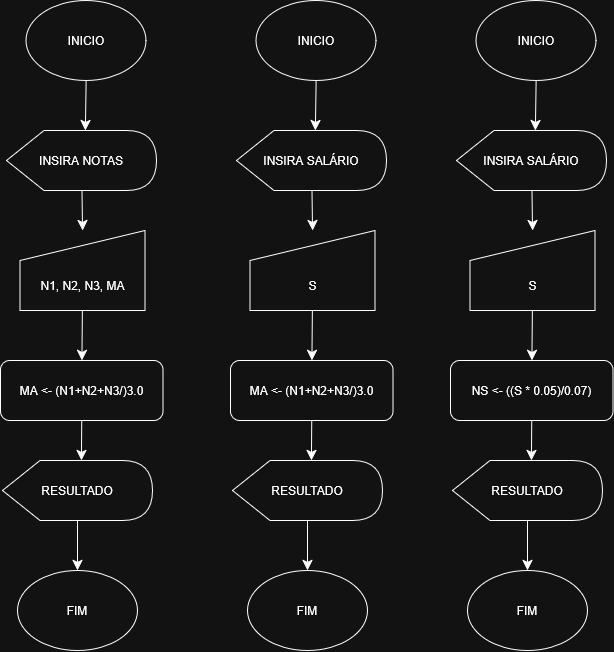

The diagram above was exported from draw.io. Its source (the exported page's mxGraphModel, read from the mxfile embedded in the PNG):
<mxGraphModel dx="2020" dy="1187" grid="1" gridSize="10" guides="1" tooltips="1" connect="1" arrows="1" fold="1" page="1" pageScale="1" pageWidth="827" pageHeight="1169" math="0" shadow="0">
  <root>
    <mxCell id="0" />
    <mxCell id="1" parent="0" />
    <mxCell id="4aSwfthHVYW4gINKPup3-11" edge="1" parent="1" source="4aSwfthHVYW4gINKPup3-2" style="edgeStyle=none;curved=1;rounded=0;orthogonalLoop=1;jettySize=auto;html=1;entryX=0.5;entryY=0;entryDx=0;entryDy=0;fontSize=12;startSize=8;endSize=8;" target="4aSwfthHVYW4gINKPup3-3">
      <mxGeometry relative="1" as="geometry" />
    </mxCell>
    <mxCell id="4aSwfthHVYW4gINKPup3-2" parent="1" style="shape=display;whiteSpace=wrap;html=1;" value="INSIRA NOTAS" vertex="1">
      <mxGeometry height="60" width="150" x="126" y="170" as="geometry" />
    </mxCell>
    <mxCell id="4aSwfthHVYW4gINKPup3-12" edge="1" parent="1" source="4aSwfthHVYW4gINKPup3-3" style="edgeStyle=none;curved=1;rounded=0;orthogonalLoop=1;jettySize=auto;html=1;entryX=0.5;entryY=0;entryDx=0;entryDy=0;fontSize=12;startSize=8;endSize=8;" target="4aSwfthHVYW4gINKPup3-5">
      <mxGeometry relative="1" as="geometry" />
    </mxCell>
    <mxCell id="4aSwfthHVYW4gINKPup3-3" parent="1" style="shape=manualInput;boundedLbl=1;whiteSpace=wrap;html=1;" value="N1, N2, N3, MA" vertex="1">
      <mxGeometry height="80" width="125" x="139.5" y="270" as="geometry" />
    </mxCell>
    <mxCell id="4aSwfthHVYW4gINKPup3-5" parent="1" style="rounded=1;whiteSpace=wrap;html=1;" value="MA &amp;lt;- (N1+N2+N3/)3.0" vertex="1">
      <mxGeometry height="60" width="162.5" x="120" y="400" as="geometry" />
    </mxCell>
    <mxCell id="4aSwfthHVYW4gINKPup3-14" edge="1" parent="1" source="4aSwfthHVYW4gINKPup3-6" style="edgeStyle=none;curved=1;rounded=0;orthogonalLoop=1;jettySize=auto;html=1;entryX=0.5;entryY=0;entryDx=0;entryDy=0;fontSize=12;startSize=8;endSize=8;" target="4aSwfthHVYW4gINKPup3-8">
      <mxGeometry relative="1" as="geometry" />
    </mxCell>
    <mxCell id="4aSwfthHVYW4gINKPup3-6" parent="1" style="shape=display;whiteSpace=wrap;html=1;" value="RESULTADO" vertex="1">
      <mxGeometry height="60" width="150" x="122" y="500" as="geometry" />
    </mxCell>
    <mxCell id="4aSwfthHVYW4gINKPup3-7" parent="1" style="ellipse;whiteSpace=wrap;html=1;shapeInside=1;" value="INICIO" vertex="1">
      <mxGeometry height="80" width="120" x="145.5" y="40" as="geometry" />
    </mxCell>
    <mxCell id="4aSwfthHVYW4gINKPup3-8" parent="1" style="ellipse;whiteSpace=wrap;html=1;shapeInside=1;" value="FIM" vertex="1">
      <mxGeometry height="80" width="120" x="137" y="610" as="geometry" />
    </mxCell>
    <mxCell id="4aSwfthHVYW4gINKPup3-9" edge="1" parent="1" source="4aSwfthHVYW4gINKPup3-7" style="edgeStyle=none;curved=1;rounded=0;orthogonalLoop=1;jettySize=auto;html=1;entryX=0;entryY=0;entryDx=78.75;entryDy=0;entryPerimeter=0;fontSize=12;startSize=8;endSize=8;" target="4aSwfthHVYW4gINKPup3-2">
      <mxGeometry relative="1" as="geometry" />
    </mxCell>
    <mxCell id="4aSwfthHVYW4gINKPup3-13" edge="1" parent="1" source="4aSwfthHVYW4gINKPup3-5" style="edgeStyle=none;curved=1;rounded=0;orthogonalLoop=1;jettySize=auto;html=1;entryX=0;entryY=0;entryDx=78.75;entryDy=0;entryPerimeter=0;fontSize=12;startSize=8;endSize=8;" target="4aSwfthHVYW4gINKPup3-6">
      <mxGeometry relative="1" as="geometry" />
    </mxCell>
    <mxCell id="4aSwfthHVYW4gINKPup3-26" edge="1" parent="1" source="4aSwfthHVYW4gINKPup3-27" style="edgeStyle=none;curved=1;rounded=0;orthogonalLoop=1;jettySize=auto;html=1;entryX=0.5;entryY=0;entryDx=0;entryDy=0;fontSize=12;startSize=8;endSize=8;" target="4aSwfthHVYW4gINKPup3-29">
      <mxGeometry relative="1" as="geometry" />
    </mxCell>
    <mxCell id="4aSwfthHVYW4gINKPup3-27" parent="1" style="shape=display;whiteSpace=wrap;html=1;" value="INSIRA SALÁRIO" vertex="1">
      <mxGeometry height="60" width="150" x="356" y="170" as="geometry" />
    </mxCell>
    <mxCell id="4aSwfthHVYW4gINKPup3-28" edge="1" parent="1" source="4aSwfthHVYW4gINKPup3-29" style="edgeStyle=none;curved=1;rounded=0;orthogonalLoop=1;jettySize=auto;html=1;entryX=0.5;entryY=0;entryDx=0;entryDy=0;fontSize=12;startSize=8;endSize=8;" target="4aSwfthHVYW4gINKPup3-30">
      <mxGeometry relative="1" as="geometry" />
    </mxCell>
    <mxCell id="4aSwfthHVYW4gINKPup3-29" parent="1" style="shape=manualInput;boundedLbl=1;whiteSpace=wrap;html=1;" value="S" vertex="1">
      <mxGeometry height="80" width="125" x="369.5" y="270" as="geometry" />
    </mxCell>
    <mxCell id="4aSwfthHVYW4gINKPup3-30" parent="1" style="rounded=1;whiteSpace=wrap;html=1;" value="MA &amp;lt;- (N1+N2+N3/)3.0" vertex="1">
      <mxGeometry height="60" width="162.5" x="350" y="400" as="geometry" />
    </mxCell>
    <mxCell id="4aSwfthHVYW4gINKPup3-31" edge="1" parent="1" source="4aSwfthHVYW4gINKPup3-32" style="edgeStyle=none;curved=1;rounded=0;orthogonalLoop=1;jettySize=auto;html=1;entryX=0.5;entryY=0;entryDx=0;entryDy=0;fontSize=12;startSize=8;endSize=8;" target="4aSwfthHVYW4gINKPup3-34">
      <mxGeometry relative="1" as="geometry" />
    </mxCell>
    <mxCell id="4aSwfthHVYW4gINKPup3-32" parent="1" style="shape=display;whiteSpace=wrap;html=1;" value="RESULTADO" vertex="1">
      <mxGeometry height="60" width="150" x="352" y="500" as="geometry" />
    </mxCell>
    <mxCell id="4aSwfthHVYW4gINKPup3-33" parent="1" style="ellipse;whiteSpace=wrap;html=1;shapeInside=1;" value="INICIO" vertex="1">
      <mxGeometry height="80" width="120" x="375.5" y="40" as="geometry" />
    </mxCell>
    <mxCell id="4aSwfthHVYW4gINKPup3-34" parent="1" style="ellipse;whiteSpace=wrap;html=1;shapeInside=1;" value="FIM" vertex="1">
      <mxGeometry height="80" width="120" x="367" y="610" as="geometry" />
    </mxCell>
    <mxCell id="4aSwfthHVYW4gINKPup3-35" edge="1" parent="1" source="4aSwfthHVYW4gINKPup3-33" style="edgeStyle=none;curved=1;rounded=0;orthogonalLoop=1;jettySize=auto;html=1;entryX=0;entryY=0;entryDx=78.75;entryDy=0;entryPerimeter=0;fontSize=12;startSize=8;endSize=8;" target="4aSwfthHVYW4gINKPup3-27">
      <mxGeometry relative="1" as="geometry" />
    </mxCell>
    <mxCell id="4aSwfthHVYW4gINKPup3-36" edge="1" parent="1" source="4aSwfthHVYW4gINKPup3-30" style="edgeStyle=none;curved=1;rounded=0;orthogonalLoop=1;jettySize=auto;html=1;entryX=0;entryY=0;entryDx=78.75;entryDy=0;entryPerimeter=0;fontSize=12;startSize=8;endSize=8;" target="4aSwfthHVYW4gINKPup3-32">
      <mxGeometry relative="1" as="geometry" />
    </mxCell>
    <mxCell id="4aSwfthHVYW4gINKPup3-37" edge="1" parent="1" source="4aSwfthHVYW4gINKPup3-38" style="edgeStyle=none;curved=1;rounded=0;orthogonalLoop=1;jettySize=auto;html=1;entryX=0.5;entryY=0;entryDx=0;entryDy=0;fontSize=12;startSize=8;endSize=8;" target="4aSwfthHVYW4gINKPup3-40">
      <mxGeometry relative="1" as="geometry" />
    </mxCell>
    <mxCell id="4aSwfthHVYW4gINKPup3-38" parent="1" style="shape=display;whiteSpace=wrap;html=1;" value="INSIRA SALÁRIO" vertex="1">
      <mxGeometry height="60" width="150" x="576" y="170" as="geometry" />
    </mxCell>
    <mxCell id="4aSwfthHVYW4gINKPup3-39" edge="1" parent="1" source="4aSwfthHVYW4gINKPup3-40" style="edgeStyle=none;curved=1;rounded=0;orthogonalLoop=1;jettySize=auto;html=1;entryX=0.5;entryY=0;entryDx=0;entryDy=0;fontSize=12;startSize=8;endSize=8;" target="4aSwfthHVYW4gINKPup3-41">
      <mxGeometry relative="1" as="geometry" />
    </mxCell>
    <mxCell id="4aSwfthHVYW4gINKPup3-40" parent="1" style="shape=manualInput;boundedLbl=1;whiteSpace=wrap;html=1;" value="S" vertex="1">
      <mxGeometry height="80" width="125" x="589.5" y="270" as="geometry" />
    </mxCell>
    <mxCell id="4aSwfthHVYW4gINKPup3-41" parent="1" style="rounded=1;whiteSpace=wrap;html=1;" value="NS &amp;lt;- ((S * 0.05)/0.07)" vertex="1">
      <mxGeometry height="60" width="162.5" x="570" y="400" as="geometry" />
    </mxCell>
    <mxCell id="4aSwfthHVYW4gINKPup3-42" edge="1" parent="1" source="4aSwfthHVYW4gINKPup3-43" style="edgeStyle=none;curved=1;rounded=0;orthogonalLoop=1;jettySize=auto;html=1;entryX=0.5;entryY=0;entryDx=0;entryDy=0;fontSize=12;startSize=8;endSize=8;" target="4aSwfthHVYW4gINKPup3-45">
      <mxGeometry relative="1" as="geometry" />
    </mxCell>
    <mxCell id="4aSwfthHVYW4gINKPup3-43" parent="1" style="shape=display;whiteSpace=wrap;html=1;" value="RESULTADO" vertex="1">
      <mxGeometry height="60" width="150" x="572" y="500" as="geometry" />
    </mxCell>
    <mxCell id="4aSwfthHVYW4gINKPup3-44" parent="1" style="ellipse;whiteSpace=wrap;html=1;shapeInside=1;" value="INICIO" vertex="1">
      <mxGeometry height="80" width="120" x="595.5" y="40" as="geometry" />
    </mxCell>
    <mxCell id="4aSwfthHVYW4gINKPup3-45" parent="1" style="ellipse;whiteSpace=wrap;html=1;shapeInside=1;" value="FIM" vertex="1">
      <mxGeometry height="80" width="120" x="587" y="610" as="geometry" />
    </mxCell>
    <mxCell id="4aSwfthHVYW4gINKPup3-46" edge="1" parent="1" source="4aSwfthHVYW4gINKPup3-44" style="edgeStyle=none;curved=1;rounded=0;orthogonalLoop=1;jettySize=auto;html=1;entryX=0;entryY=0;entryDx=78.75;entryDy=0;entryPerimeter=0;fontSize=12;startSize=8;endSize=8;" target="4aSwfthHVYW4gINKPup3-38">
      <mxGeometry relative="1" as="geometry" />
    </mxCell>
    <mxCell id="4aSwfthHVYW4gINKPup3-47" edge="1" parent="1" source="4aSwfthHVYW4gINKPup3-41" style="edgeStyle=none;curved=1;rounded=0;orthogonalLoop=1;jettySize=auto;html=1;entryX=0;entryY=0;entryDx=78.75;entryDy=0;entryPerimeter=0;fontSize=12;startSize=8;endSize=8;" target="4aSwfthHVYW4gINKPup3-43">
      <mxGeometry relative="1" as="geometry" />
    </mxCell>
  </root>
</mxGraphModel>